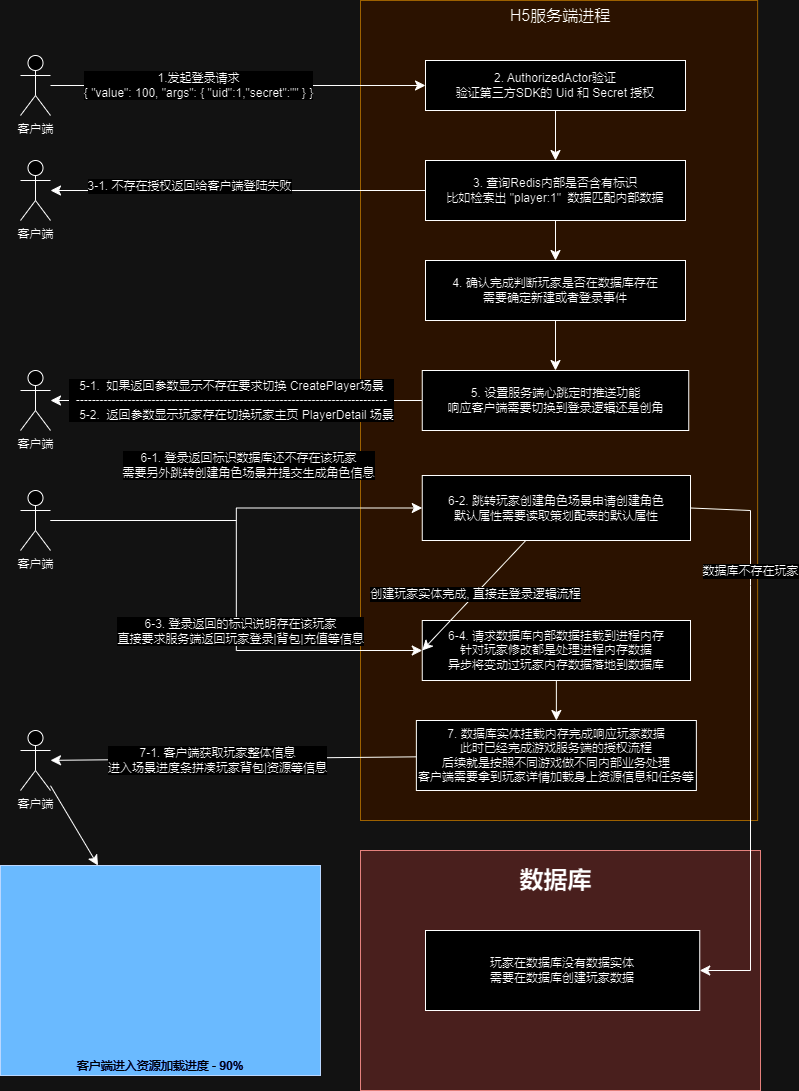

The diagram above was exported from draw.io. Its source (the exported page's mxGraphModel, read from the mxfile embedded in the PNG):
<mxGraphModel dx="1195" dy="743" grid="1" gridSize="10" guides="1" tooltips="1" connect="1" arrows="1" fold="1" page="1" pageScale="1" pageWidth="827" pageHeight="1169" math="0" shadow="0">
  <root>
    <mxCell id="WIyWlLk6GJQsqaUBKTNV-0" />
    <mxCell id="WIyWlLk6GJQsqaUBKTNV-1" parent="WIyWlLk6GJQsqaUBKTNV-0" />
    <mxCell id="X-T5ncE8oEqySeOYjwk--25" value="" style="rounded=0;whiteSpace=wrap;html=1;fillColor=#f8cecc;strokeColor=#b85450;" vertex="1" parent="WIyWlLk6GJQsqaUBKTNV-1">
      <mxGeometry x="380" y="890" width="400" height="240" as="geometry" />
    </mxCell>
    <mxCell id="X-T5ncE8oEqySeOYjwk--11" value="" style="whiteSpace=wrap;html=1;fillColor=#ffe6cc;strokeColor=#d79b00;" vertex="1" parent="WIyWlLk6GJQsqaUBKTNV-1">
      <mxGeometry x="380" y="40" width="397.13" height="820" as="geometry" />
    </mxCell>
    <mxCell id="X-T5ncE8oEqySeOYjwk--0" value="客户端&lt;br&gt;" style="shape=umlActor;verticalLabelPosition=bottom;verticalAlign=top;html=1;outlineConnect=0;" vertex="1" parent="WIyWlLk6GJQsqaUBKTNV-1">
      <mxGeometry x="40" y="95" width="30" height="60" as="geometry" />
    </mxCell>
    <mxCell id="X-T5ncE8oEqySeOYjwk--5" value="" style="endArrow=classic;html=1;rounded=0;fontSize=12;startSize=8;endSize=8;entryX=0;entryY=0.5;entryDx=0;entryDy=0;" edge="1" parent="WIyWlLk6GJQsqaUBKTNV-1" source="X-T5ncE8oEqySeOYjwk--0" target="X-T5ncE8oEqySeOYjwk--14">
      <mxGeometry width="50" height="50" relative="1" as="geometry">
        <mxPoint x="210" y="210" as="sourcePoint" />
        <mxPoint x="140" y="125" as="targetPoint" />
      </mxGeometry>
    </mxCell>
    <mxCell id="X-T5ncE8oEqySeOYjwk--23" value="1.发起登录请求&lt;br&gt;{ &quot;value&quot;: 100, &quot;args&quot;: { &quot;uid&quot;:1,&quot;secret&quot;:&quot;&quot; } }" style="edgeLabel;html=1;align=center;verticalAlign=middle;resizable=0;points=[];;fontSize=12;" vertex="1" connectable="0" parent="X-T5ncE8oEqySeOYjwk--5">
      <mxGeometry x="-0.0027" relative="1" as="geometry">
        <mxPoint x="-39" as="offset" />
      </mxGeometry>
    </mxCell>
    <mxCell id="X-T5ncE8oEqySeOYjwk--13" value="H5服务端进程" style="text;html=1;align=center;verticalAlign=middle;whiteSpace=wrap;rounded=0;;fontSize=16;" vertex="1" parent="WIyWlLk6GJQsqaUBKTNV-1">
      <mxGeometry x="520" y="40" width="120" height="30" as="geometry" />
    </mxCell>
    <mxCell id="X-T5ncE8oEqySeOYjwk--18" style="edgeStyle=none;curved=1;rounded=0;orthogonalLoop=1;jettySize=auto;html=1;fontSize=12;startSize=8;endSize=8;" edge="1" parent="WIyWlLk6GJQsqaUBKTNV-1" source="X-T5ncE8oEqySeOYjwk--14" target="X-T5ncE8oEqySeOYjwk--17">
      <mxGeometry relative="1" as="geometry" />
    </mxCell>
    <mxCell id="X-T5ncE8oEqySeOYjwk--14" value="2. AuthorizedActor验证&lt;br&gt;验证第三方SDK的 Uid 和 Secret 授权" style="rounded=0;whiteSpace=wrap;html=1;" vertex="1" parent="WIyWlLk6GJQsqaUBKTNV-1">
      <mxGeometry x="445" y="100" width="260" height="50" as="geometry" />
    </mxCell>
    <mxCell id="X-T5ncE8oEqySeOYjwk--21" style="edgeStyle=none;curved=1;rounded=0;orthogonalLoop=1;jettySize=auto;html=1;fontSize=12;startSize=8;endSize=8;" edge="1" parent="WIyWlLk6GJQsqaUBKTNV-1" source="X-T5ncE8oEqySeOYjwk--17" target="X-T5ncE8oEqySeOYjwk--20">
      <mxGeometry relative="1" as="geometry" />
    </mxCell>
    <mxCell id="X-T5ncE8oEqySeOYjwk--22" value="3-1. 不存在授权返回给客户端登陆失败" style="edgeLabel;html=1;align=center;verticalAlign=middle;resizable=0;points=[];;fontSize=12;" vertex="1" connectable="0" parent="X-T5ncE8oEqySeOYjwk--21">
      <mxGeometry x="-0.004" y="-4" relative="1" as="geometry">
        <mxPoint x="-50" as="offset" />
      </mxGeometry>
    </mxCell>
    <mxCell id="X-T5ncE8oEqySeOYjwk--24" style="edgeStyle=none;curved=1;rounded=0;orthogonalLoop=1;jettySize=auto;html=1;fontSize=12;startSize=8;endSize=8;" edge="1" parent="WIyWlLk6GJQsqaUBKTNV-1" source="X-T5ncE8oEqySeOYjwk--17" target="X-T5ncE8oEqySeOYjwk--19">
      <mxGeometry relative="1" as="geometry" />
    </mxCell>
    <mxCell id="X-T5ncE8oEqySeOYjwk--17" value="3. 查询Redis内部是否含有标识&lt;br&gt;比如检索出 &quot;player:1&quot;&amp;nbsp; 数据匹配内部数据" style="rounded=0;whiteSpace=wrap;html=1;" vertex="1" parent="WIyWlLk6GJQsqaUBKTNV-1">
      <mxGeometry x="445" y="200" width="260" height="60" as="geometry" />
    </mxCell>
    <mxCell id="X-T5ncE8oEqySeOYjwk--35" style="edgeStyle=none;curved=1;rounded=0;orthogonalLoop=1;jettySize=auto;html=1;exitX=0.5;exitY=1;exitDx=0;exitDy=0;entryX=0.5;entryY=0;entryDx=0;entryDy=0;fontSize=12;startSize=8;endSize=8;" edge="1" parent="WIyWlLk6GJQsqaUBKTNV-1" source="X-T5ncE8oEqySeOYjwk--19" target="X-T5ncE8oEqySeOYjwk--34">
      <mxGeometry relative="1" as="geometry" />
    </mxCell>
    <mxCell id="X-T5ncE8oEqySeOYjwk--19" value="4. 确认完成判断玩家是否在数据库存在&lt;br&gt;需要确定新建或者登录事件" style="rounded=0;whiteSpace=wrap;html=1;" vertex="1" parent="WIyWlLk6GJQsqaUBKTNV-1">
      <mxGeometry x="445" y="300" width="260" height="60" as="geometry" />
    </mxCell>
    <mxCell id="X-T5ncE8oEqySeOYjwk--20" value="客户端&lt;br&gt;" style="shape=umlActor;verticalLabelPosition=bottom;verticalAlign=top;html=1;outlineConnect=0;" vertex="1" parent="WIyWlLk6GJQsqaUBKTNV-1">
      <mxGeometry x="40" y="200" width="30" height="60" as="geometry" />
    </mxCell>
    <mxCell id="X-T5ncE8oEqySeOYjwk--26" value="数据库" style="text;strokeColor=none;fillColor=none;html=1;fontSize=24;fontStyle=1;verticalAlign=middle;align=center;" vertex="1" parent="WIyWlLk6GJQsqaUBKTNV-1">
      <mxGeometry x="525" y="900" width="100" height="40" as="geometry" />
    </mxCell>
    <mxCell id="X-T5ncE8oEqySeOYjwk--29" value="客户端" style="shape=umlActor;verticalLabelPosition=bottom;verticalAlign=top;html=1;outlineConnect=0;" vertex="1" parent="WIyWlLk6GJQsqaUBKTNV-1">
      <mxGeometry x="40" y="410" width="30" height="60" as="geometry" />
    </mxCell>
    <mxCell id="X-T5ncE8oEqySeOYjwk--59" style="edgeStyle=none;curved=1;rounded=0;orthogonalLoop=1;jettySize=auto;html=1;exitX=0;exitY=0.5;exitDx=0;exitDy=0;fontSize=12;startSize=8;endSize=8;" edge="1" parent="WIyWlLk6GJQsqaUBKTNV-1" source="X-T5ncE8oEqySeOYjwk--34" target="X-T5ncE8oEqySeOYjwk--29">
      <mxGeometry relative="1" as="geometry" />
    </mxCell>
    <mxCell id="X-T5ncE8oEqySeOYjwk--60" value="5-1.&amp;nbsp; 如果返回参数显示不存在要求切换 CreatePlayer场景&lt;br&gt;------------------------------------------------------------------------------&lt;br&gt;&amp;nbsp; &amp;nbsp;5-2.&amp;nbsp; 返回参数显示玩家存在切换玩家主页 PlayerDetail 场景" style="edgeLabel;html=1;align=center;verticalAlign=middle;resizable=0;points=[];;fontSize=12;" vertex="1" connectable="0" parent="X-T5ncE8oEqySeOYjwk--59">
      <mxGeometry x="0.1932" relative="1" as="geometry">
        <mxPoint x="30" as="offset" />
      </mxGeometry>
    </mxCell>
    <mxCell id="X-T5ncE8oEqySeOYjwk--34" value="5. 设置服务端心跳定时推送功能&lt;br&gt;响应客户端需要切换到登录逻辑还是创角" style="rounded=0;whiteSpace=wrap;html=1;" vertex="1" parent="WIyWlLk6GJQsqaUBKTNV-1">
      <mxGeometry x="441.75" y="410" width="266.5" height="60" as="geometry" />
    </mxCell>
    <mxCell id="X-T5ncE8oEqySeOYjwk--37" value="玩家在数据库没有数据实体&lt;br&gt;需要在数据库创建玩家数据" style="rounded=0;whiteSpace=wrap;html=1;" vertex="1" parent="WIyWlLk6GJQsqaUBKTNV-1">
      <mxGeometry x="445" y="970" width="274.25" height="80" as="geometry" />
    </mxCell>
    <mxCell id="X-T5ncE8oEqySeOYjwk--42" style="edgeStyle=none;curved=0;rounded=0;orthogonalLoop=1;jettySize=auto;html=1;exitX=1;exitY=0.5;exitDx=0;exitDy=0;entryX=1;entryY=0.5;entryDx=0;entryDy=0;fontSize=12;startSize=8;endSize=8;" edge="1" parent="WIyWlLk6GJQsqaUBKTNV-1" source="X-T5ncE8oEqySeOYjwk--70" target="X-T5ncE8oEqySeOYjwk--37">
      <mxGeometry relative="1" as="geometry">
        <mxPoint x="732" y="630" as="sourcePoint" />
        <mxPoint x="739.40425" y="1095.28" as="targetPoint" />
        <Array as="points">
          <mxPoint x="770" y="550" />
          <mxPoint x="770" y="625" />
          <mxPoint x="770" y="1010" />
        </Array>
      </mxGeometry>
    </mxCell>
    <mxCell id="X-T5ncE8oEqySeOYjwk--43" value="数据库不存在玩家" style="edgeLabel;html=1;align=center;verticalAlign=middle;resizable=0;points=[];;fontSize=12;horizontal=1;" vertex="1" connectable="0" parent="X-T5ncE8oEqySeOYjwk--42">
      <mxGeometry x="-0.1855" y="1" relative="1" as="geometry">
        <mxPoint x="-1" y="-112" as="offset" />
      </mxGeometry>
    </mxCell>
    <mxCell id="X-T5ncE8oEqySeOYjwk--61" value="客户端" style="shape=umlActor;verticalLabelPosition=bottom;verticalAlign=top;html=1;outlineConnect=0;" vertex="1" parent="WIyWlLk6GJQsqaUBKTNV-1">
      <mxGeometry x="40" y="530" width="30" height="60" as="geometry" />
    </mxCell>
    <mxCell id="X-T5ncE8oEqySeOYjwk--94" style="edgeStyle=none;curved=1;rounded=0;orthogonalLoop=1;jettySize=auto;html=1;fontSize=12;startSize=8;endSize=8;" edge="1" parent="WIyWlLk6GJQsqaUBKTNV-1" source="X-T5ncE8oEqySeOYjwk--69" target="X-T5ncE8oEqySeOYjwk--93">
      <mxGeometry relative="1" as="geometry" />
    </mxCell>
    <mxCell id="X-T5ncE8oEqySeOYjwk--69" value="6-4. 请求数据库内部数据挂载到进程内存&lt;br&gt;针对玩家修改都是处理进程内存数据&lt;br&gt;异步将变动过玩家内存数据落地到数据库" style="rounded=0;whiteSpace=wrap;html=1;" vertex="1" parent="WIyWlLk6GJQsqaUBKTNV-1">
      <mxGeometry x="441.75" y="660" width="268.25" height="60" as="geometry" />
    </mxCell>
    <mxCell id="X-T5ncE8oEqySeOYjwk--84" style="edgeStyle=none;curved=1;rounded=0;orthogonalLoop=1;jettySize=auto;html=1;entryX=0;entryY=0.5;entryDx=0;entryDy=0;fontSize=12;startSize=8;endSize=8;" edge="1" parent="WIyWlLk6GJQsqaUBKTNV-1" source="X-T5ncE8oEqySeOYjwk--70" target="X-T5ncE8oEqySeOYjwk--69">
      <mxGeometry relative="1" as="geometry" />
    </mxCell>
    <mxCell id="X-T5ncE8oEqySeOYjwk--85" value="创建玩家实体完成, 直接走登录逻辑流程" style="edgeLabel;html=1;align=center;verticalAlign=middle;resizable=0;points=[];;fontSize=12;" vertex="1" connectable="0" parent="X-T5ncE8oEqySeOYjwk--84">
      <mxGeometry x="-0.0148" relative="1" as="geometry">
        <mxPoint as="offset" />
      </mxGeometry>
    </mxCell>
    <mxCell id="X-T5ncE8oEqySeOYjwk--70" value="6-2. 跳转玩家创建角色场景申请创建角色&lt;br&gt;默认属性需要读取策划配表的默认属性" style="rounded=0;whiteSpace=wrap;html=1;" vertex="1" parent="WIyWlLk6GJQsqaUBKTNV-1">
      <mxGeometry x="441.75" y="515" width="268.25" height="65" as="geometry" />
    </mxCell>
    <mxCell id="X-T5ncE8oEqySeOYjwk--71" value="" style="edgeStyle=elbowEdgeStyle;endArrow=classic;html=1;rounded=0;endSize=8;startSize=8;fontSize=12;entryX=0;entryY=0.5;entryDx=0;entryDy=0;" edge="1" parent="WIyWlLk6GJQsqaUBKTNV-1" target="X-T5ncE8oEqySeOYjwk--70">
      <mxGeometry width="50" height="50" relative="1" as="geometry">
        <mxPoint x="70" y="560" as="sourcePoint" />
        <mxPoint x="320" y="790" as="targetPoint" />
      </mxGeometry>
    </mxCell>
    <mxCell id="X-T5ncE8oEqySeOYjwk--73" value="6-1. 登录返回标识数据库还不存在该玩家&lt;br&gt;需要另外跳转创建角色场景并提交生成角色信息" style="edgeLabel;html=1;align=center;verticalAlign=middle;resizable=0;points=[];;fontSize=12;" vertex="1" connectable="0" parent="X-T5ncE8oEqySeOYjwk--71">
      <mxGeometry x="-0.394" y="1" relative="1" as="geometry">
        <mxPoint x="81" y="-54" as="offset" />
      </mxGeometry>
    </mxCell>
    <mxCell id="X-T5ncE8oEqySeOYjwk--78" value="" style="edgeStyle=elbowEdgeStyle;elbow=horizontal;endArrow=classic;html=1;curved=0;rounded=0;endSize=8;startSize=8;fontSize=12;entryX=0;entryY=0.5;entryDx=0;entryDy=0;" edge="1" parent="WIyWlLk6GJQsqaUBKTNV-1" target="X-T5ncE8oEqySeOYjwk--69">
      <mxGeometry width="50" height="50" relative="1" as="geometry">
        <mxPoint x="70" y="560" as="sourcePoint" />
        <mxPoint x="300" y="670" as="targetPoint" />
      </mxGeometry>
    </mxCell>
    <mxCell id="X-T5ncE8oEqySeOYjwk--80" value="6-3. 登录返回的标识说明存在该玩家&lt;br&gt;直接要求服务端返回玩家登录|背包|充值等信息" style="edgeLabel;html=1;align=center;verticalAlign=middle;resizable=0;points=[];;fontSize=12;" vertex="1" connectable="0" parent="X-T5ncE8oEqySeOYjwk--78">
      <mxGeometry x="0.2315" relative="1" as="geometry">
        <mxPoint x="4" y="-13" as="offset" />
      </mxGeometry>
    </mxCell>
    <mxCell id="X-T5ncE8oEqySeOYjwk--98" value="" style="edgeStyle=none;curved=1;rounded=0;orthogonalLoop=1;jettySize=auto;html=1;fontSize=12;startSize=8;endSize=8;" edge="1" parent="WIyWlLk6GJQsqaUBKTNV-1" source="X-T5ncE8oEqySeOYjwk--92" target="X-T5ncE8oEqySeOYjwk--97">
      <mxGeometry relative="1" as="geometry" />
    </mxCell>
    <mxCell id="X-T5ncE8oEqySeOYjwk--92" value="客户端" style="shape=umlActor;verticalLabelPosition=bottom;verticalAlign=top;html=1;outlineConnect=0;" vertex="1" parent="WIyWlLk6GJQsqaUBKTNV-1">
      <mxGeometry x="40" y="770" width="30" height="60" as="geometry" />
    </mxCell>
    <mxCell id="X-T5ncE8oEqySeOYjwk--95" style="edgeStyle=none;curved=1;rounded=0;orthogonalLoop=1;jettySize=auto;html=1;fontSize=12;startSize=8;endSize=8;" edge="1" parent="WIyWlLk6GJQsqaUBKTNV-1" source="X-T5ncE8oEqySeOYjwk--93" target="X-T5ncE8oEqySeOYjwk--92">
      <mxGeometry relative="1" as="geometry" />
    </mxCell>
    <mxCell id="X-T5ncE8oEqySeOYjwk--96" value="7-1. 客户端获取玩家整体信息&lt;br&gt;进入场景进度条拼凑玩家背包|资源等信息" style="edgeLabel;html=1;align=center;verticalAlign=middle;resizable=0;points=[];;fontSize=12;" vertex="1" connectable="0" parent="X-T5ncE8oEqySeOYjwk--95">
      <mxGeometry x="0.0871" y="1" relative="1" as="geometry">
        <mxPoint as="offset" />
      </mxGeometry>
    </mxCell>
    <mxCell id="X-T5ncE8oEqySeOYjwk--93" value="7. 数据库实体挂载内存完成响应玩家数据&lt;br&gt;此时已经完成游戏服务端的授权流程&lt;br&gt;后续就是按照不同游戏做不同内部业务处理&lt;br&gt;客户端需要拿到玩家详情加载身上资源信息和任务等" style="rounded=0;whiteSpace=wrap;html=1;" vertex="1" parent="WIyWlLk6GJQsqaUBKTNV-1">
      <mxGeometry x="435.87" y="760" width="280" height="70" as="geometry" />
    </mxCell>
    <mxCell id="X-T5ncE8oEqySeOYjwk--97" value="客户端进入资源加载进度 - 90%" style="rounded=0;whiteSpace=wrap;html=1;verticalAlign=bottom;fillColor=#0050ef;fontColor=#ffffff;strokeColor=#001DBC;" vertex="1" parent="WIyWlLk6GJQsqaUBKTNV-1">
      <mxGeometry x="20" y="905" width="320" height="210" as="geometry" />
    </mxCell>
  </root>
</mxGraphModel>